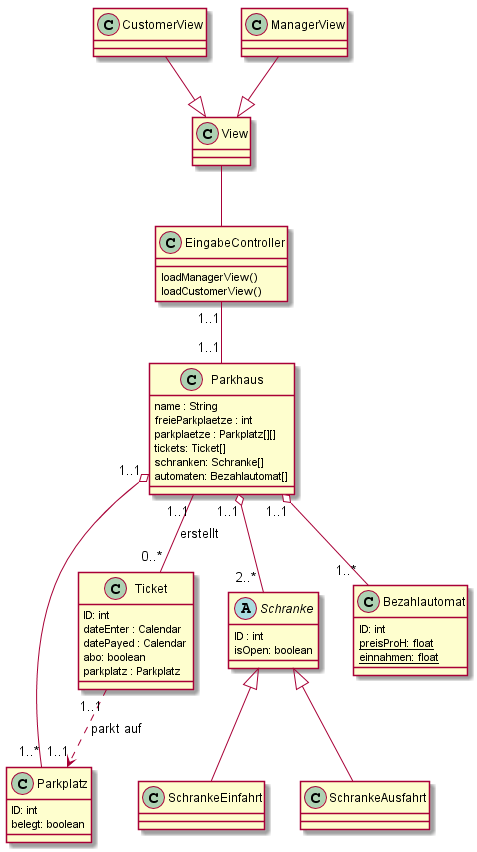

The diagram above was rendered by PlantUML. Its source (embedded in the PNG):
@startuml
class View{
}
class ManagerView{
}
class CustomerView{
}
class EingabeController {
	loadManagerView()
	loadCustomerView()
}
class Parkhaus {
  name : String
  freieParkplaetze : int
  parkplaetze : Parkplatz[][]
  tickets: Ticket[]
  schranken: Schranke[]
  automaten: Bezahlautomat[]
}
class Ticket {
   ID: int
   dateEnter : Calendar
   datePayed : Calendar
   abo: boolean
   parkplatz : Parkplatz
}
abstract class Schranke{
    ID : int 
    isOpen: boolean
}
class SchrankeEinfahrt{
}
class SchrankeAusfahrt{
}
class Bezahlautomat {
     ID: int 
  {static}preisProH: float
  {static}einnahmen: float
}

class Parkplatz{
     ID: int
     belegt: boolean
}
View <|-up- ManagerView
View <|-up- CustomerView
EingabeController -up- View
EingabeController "1..1" -- "1..1" Parkhaus
Parkhaus "1..1" -- "0..*" Ticket: erstellt
Parkhaus  "1..1" o--  "2..* " Schranke
Parkhaus  "1..1" o--  "1..* " Bezahlautomat
Parkhaus  "1..1" o-- "1..*" Parkplatz
Ticket "1..1" -.> "1..1" Parkplatz: parkt auf
Schranke <|-- SchrankeEinfahrt
Schranke <|-- SchrankeAusfahrt
@enduml